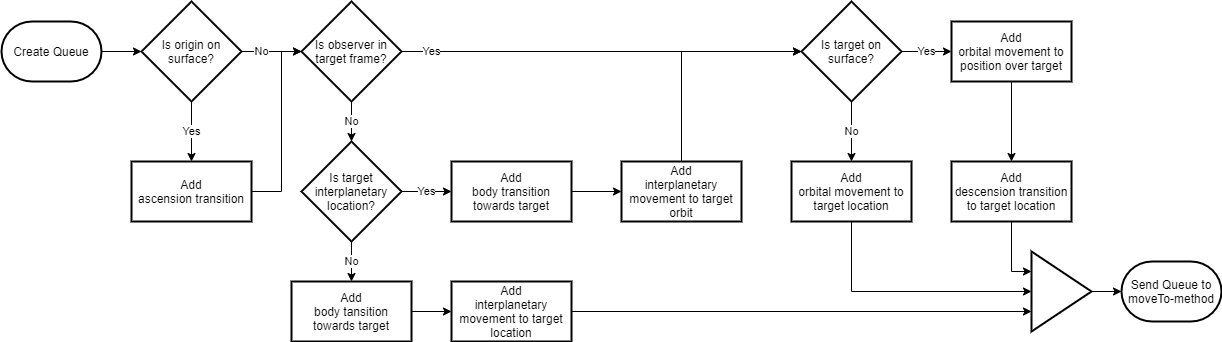

The diagram above was exported from draw.io. Its source (the exported page's mxGraphModel, read from the mxfile embedded in the PNG):
<mxGraphModel dx="1422" dy="1262" grid="1" gridSize="10" guides="1" tooltips="1" connect="1" arrows="1" fold="1" page="0" pageScale="1" pageWidth="827" pageHeight="1169" math="0" shadow="0">
  <root>
    <mxCell id="0" />
    <mxCell id="1" parent="0" />
    <mxCell id="PeY7ExRHM20iba3u79Iy-11" style="edgeStyle=orthogonalEdgeStyle;rounded=0;orthogonalLoop=1;jettySize=auto;html=1;exitX=1;exitY=0.5;exitDx=0;exitDy=0;exitPerimeter=0;entryX=0;entryY=0.5;entryDx=0;entryDy=0;entryPerimeter=0;" edge="1" parent="1" source="PeY7ExRHM20iba3u79Iy-7" target="PeY7ExRHM20iba3u79Iy-8">
      <mxGeometry relative="1" as="geometry" />
    </mxCell>
    <mxCell id="PeY7ExRHM20iba3u79Iy-7" value="Create Queue" style="strokeWidth=2;html=1;shape=mxgraph.flowchart.terminator;whiteSpace=wrap;" vertex="1" parent="1">
      <mxGeometry x="240" y="-20" width="100" height="60" as="geometry" />
    </mxCell>
    <mxCell id="PeY7ExRHM20iba3u79Iy-10" value="Yes" style="edgeStyle=orthogonalEdgeStyle;rounded=0;orthogonalLoop=1;jettySize=auto;html=1;exitX=0.5;exitY=1;exitDx=0;exitDy=0;exitPerimeter=0;entryX=0.5;entryY=0;entryDx=0;entryDy=0;" edge="1" parent="1" source="PeY7ExRHM20iba3u79Iy-8" target="PeY7ExRHM20iba3u79Iy-9">
      <mxGeometry relative="1" as="geometry" />
    </mxCell>
    <mxCell id="PeY7ExRHM20iba3u79Iy-13" value="No" style="edgeStyle=orthogonalEdgeStyle;rounded=0;orthogonalLoop=1;jettySize=auto;html=1;exitX=1;exitY=0.5;exitDx=0;exitDy=0;exitPerimeter=0;entryX=0;entryY=0.5;entryDx=0;entryDy=0;entryPerimeter=0;" edge="1" parent="1" source="PeY7ExRHM20iba3u79Iy-8" target="PeY7ExRHM20iba3u79Iy-14">
      <mxGeometry x="-0.3333" relative="1" as="geometry">
        <mxPoint x="580" y="270" as="targetPoint" />
        <mxPoint as="offset" />
      </mxGeometry>
    </mxCell>
    <mxCell id="PeY7ExRHM20iba3u79Iy-8" value="Is origin on surface?" style="strokeWidth=2;html=1;shape=mxgraph.flowchart.decision;whiteSpace=wrap;" vertex="1" parent="1">
      <mxGeometry x="380" y="-40" width="100" height="100" as="geometry" />
    </mxCell>
    <mxCell id="PeY7ExRHM20iba3u79Iy-16" style="edgeStyle=orthogonalEdgeStyle;rounded=0;orthogonalLoop=1;jettySize=auto;html=1;exitX=1;exitY=0.5;exitDx=0;exitDy=0;entryX=0;entryY=0.5;entryDx=0;entryDy=0;entryPerimeter=0;" edge="1" parent="1" source="PeY7ExRHM20iba3u79Iy-9" target="PeY7ExRHM20iba3u79Iy-14">
      <mxGeometry relative="1" as="geometry">
        <mxPoint x="580" y="240" as="targetPoint" />
        <Array as="points">
          <mxPoint x="520" y="150" />
          <mxPoint x="520" y="10" />
        </Array>
      </mxGeometry>
    </mxCell>
    <mxCell id="PeY7ExRHM20iba3u79Iy-9" value="Add&lt;br&gt;ascension transition" style="rounded=0;whiteSpace=wrap;html=1;strokeWidth=2;" vertex="1" parent="1">
      <mxGeometry x="370" y="120" width="120" height="60" as="geometry" />
    </mxCell>
    <mxCell id="PeY7ExRHM20iba3u79Iy-19" value="Yes" style="edgeStyle=orthogonalEdgeStyle;rounded=0;orthogonalLoop=1;jettySize=auto;html=1;exitX=1;exitY=0.5;exitDx=0;exitDy=0;exitPerimeter=0;" edge="1" parent="1" source="PeY7ExRHM20iba3u79Iy-14" target="PeY7ExRHM20iba3u79Iy-18">
      <mxGeometry x="-0.85" relative="1" as="geometry">
        <mxPoint as="offset" />
      </mxGeometry>
    </mxCell>
    <mxCell id="PeY7ExRHM20iba3u79Iy-30" value="No" style="edgeStyle=none;rounded=0;orthogonalLoop=1;jettySize=auto;html=1;exitX=0.5;exitY=1;exitDx=0;exitDy=0;exitPerimeter=0;entryX=0.5;entryY=0;entryDx=0;entryDy=0;entryPerimeter=0;" edge="1" parent="1" source="PeY7ExRHM20iba3u79Iy-14" target="PeY7ExRHM20iba3u79Iy-29">
      <mxGeometry relative="1" as="geometry" />
    </mxCell>
    <mxCell id="PeY7ExRHM20iba3u79Iy-14" value="Is observer in target frame?" style="strokeWidth=2;html=1;shape=mxgraph.flowchart.decision;whiteSpace=wrap;" vertex="1" parent="1">
      <mxGeometry x="540" y="-40" width="100" height="100" as="geometry" />
    </mxCell>
    <mxCell id="PeY7ExRHM20iba3u79Iy-21" value="No" style="rounded=0;orthogonalLoop=1;jettySize=auto;html=1;exitX=0.5;exitY=1;exitDx=0;exitDy=0;exitPerimeter=0;entryX=0.5;entryY=0;entryDx=0;entryDy=0;" edge="1" parent="1" source="PeY7ExRHM20iba3u79Iy-18" target="PeY7ExRHM20iba3u79Iy-20">
      <mxGeometry relative="1" as="geometry" />
    </mxCell>
    <mxCell id="PeY7ExRHM20iba3u79Iy-23" value="Yes" style="rounded=0;orthogonalLoop=1;jettySize=auto;html=1;exitX=1;exitY=0.5;exitDx=0;exitDy=0;exitPerimeter=0;entryX=0;entryY=0.5;entryDx=0;entryDy=0;" edge="1" parent="1" source="PeY7ExRHM20iba3u79Iy-18" target="PeY7ExRHM20iba3u79Iy-22">
      <mxGeometry relative="1" as="geometry" />
    </mxCell>
    <mxCell id="PeY7ExRHM20iba3u79Iy-18" value="Is target on surface?" style="strokeWidth=2;html=1;shape=mxgraph.flowchart.decision;whiteSpace=wrap;" vertex="1" parent="1">
      <mxGeometry x="1040" y="-40" width="100" height="100" as="geometry" />
    </mxCell>
    <mxCell id="PeY7ExRHM20iba3u79Iy-52" style="edgeStyle=orthogonalEdgeStyle;rounded=0;orthogonalLoop=1;jettySize=auto;html=1;entryX=0;entryY=0.5;entryDx=0;entryDy=0;" edge="1" parent="1" source="PeY7ExRHM20iba3u79Iy-20" target="PeY7ExRHM20iba3u79Iy-50">
      <mxGeometry relative="1" as="geometry">
        <Array as="points">
          <mxPoint x="1090" y="250" />
        </Array>
      </mxGeometry>
    </mxCell>
    <mxCell id="PeY7ExRHM20iba3u79Iy-20" value="Add&lt;br&gt;orbital movement to target location" style="rounded=0;whiteSpace=wrap;html=1;strokeWidth=2;" vertex="1" parent="1">
      <mxGeometry x="1030" y="120" width="120" height="60" as="geometry" />
    </mxCell>
    <mxCell id="PeY7ExRHM20iba3u79Iy-25" style="edgeStyle=orthogonalEdgeStyle;rounded=0;orthogonalLoop=1;jettySize=auto;html=1;exitX=0.5;exitY=1;exitDx=0;exitDy=0;entryX=0.5;entryY=0;entryDx=0;entryDy=0;" edge="1" parent="1" source="PeY7ExRHM20iba3u79Iy-22" target="PeY7ExRHM20iba3u79Iy-24">
      <mxGeometry relative="1" as="geometry" />
    </mxCell>
    <mxCell id="PeY7ExRHM20iba3u79Iy-22" value="Add&lt;br&gt;orbital movement to position over target" style="rounded=0;whiteSpace=wrap;html=1;strokeWidth=2;" vertex="1" parent="1">
      <mxGeometry x="1190" y="-20" width="120" height="60" as="geometry" />
    </mxCell>
    <mxCell id="PeY7ExRHM20iba3u79Iy-53" style="edgeStyle=orthogonalEdgeStyle;rounded=0;orthogonalLoop=1;jettySize=auto;html=1;entryX=0;entryY=0.25;entryDx=0;entryDy=0;" edge="1" parent="1" source="PeY7ExRHM20iba3u79Iy-24" target="PeY7ExRHM20iba3u79Iy-50">
      <mxGeometry relative="1" as="geometry" />
    </mxCell>
    <mxCell id="PeY7ExRHM20iba3u79Iy-24" value="Add&lt;br&gt;descension transition to target location" style="rounded=0;whiteSpace=wrap;html=1;strokeWidth=2;" vertex="1" parent="1">
      <mxGeometry x="1190" y="120" width="120" height="60" as="geometry" />
    </mxCell>
    <mxCell id="PeY7ExRHM20iba3u79Iy-32" value="Yes" style="edgeStyle=none;rounded=0;orthogonalLoop=1;jettySize=auto;html=1;exitX=1;exitY=0.5;exitDx=0;exitDy=0;exitPerimeter=0;entryX=0;entryY=0.5;entryDx=0;entryDy=0;" edge="1" parent="1" source="PeY7ExRHM20iba3u79Iy-29" target="PeY7ExRHM20iba3u79Iy-31">
      <mxGeometry relative="1" as="geometry" />
    </mxCell>
    <mxCell id="PeY7ExRHM20iba3u79Iy-36" value="No" style="edgeStyle=none;rounded=0;orthogonalLoop=1;jettySize=auto;html=1;exitX=0.5;exitY=1;exitDx=0;exitDy=0;exitPerimeter=0;" edge="1" parent="1" source="PeY7ExRHM20iba3u79Iy-29" target="PeY7ExRHM20iba3u79Iy-35">
      <mxGeometry relative="1" as="geometry" />
    </mxCell>
    <mxCell id="PeY7ExRHM20iba3u79Iy-29" value="Is target interplanetary location?" style="strokeWidth=2;html=1;shape=mxgraph.flowchart.decision;whiteSpace=wrap;" vertex="1" parent="1">
      <mxGeometry x="540" y="100" width="100" height="100" as="geometry" />
    </mxCell>
    <mxCell id="PeY7ExRHM20iba3u79Iy-34" style="edgeStyle=none;rounded=0;orthogonalLoop=1;jettySize=auto;html=1;exitX=1;exitY=0.5;exitDx=0;exitDy=0;entryX=0;entryY=0.5;entryDx=0;entryDy=0;" edge="1" parent="1" source="PeY7ExRHM20iba3u79Iy-31" target="PeY7ExRHM20iba3u79Iy-33">
      <mxGeometry relative="1" as="geometry" />
    </mxCell>
    <mxCell id="PeY7ExRHM20iba3u79Iy-31" value="Add&lt;br&gt;body transition towards target" style="rounded=0;whiteSpace=wrap;html=1;strokeWidth=2;" vertex="1" parent="1">
      <mxGeometry x="690" y="120" width="120" height="60" as="geometry" />
    </mxCell>
    <mxCell id="PeY7ExRHM20iba3u79Iy-40" style="rounded=0;orthogonalLoop=1;jettySize=auto;html=1;exitX=0.5;exitY=0;exitDx=0;exitDy=0;entryX=0;entryY=0.5;entryDx=0;entryDy=0;entryPerimeter=0;edgeStyle=orthogonalEdgeStyle;" edge="1" parent="1" source="PeY7ExRHM20iba3u79Iy-33" target="PeY7ExRHM20iba3u79Iy-18">
      <mxGeometry relative="1" as="geometry" />
    </mxCell>
    <mxCell id="PeY7ExRHM20iba3u79Iy-33" value="Add&lt;br&gt;interplanetary movement to target orbit" style="rounded=0;whiteSpace=wrap;html=1;strokeWidth=2;" vertex="1" parent="1">
      <mxGeometry x="860" y="120" width="120" height="60" as="geometry" />
    </mxCell>
    <mxCell id="PeY7ExRHM20iba3u79Iy-38" style="edgeStyle=none;rounded=0;orthogonalLoop=1;jettySize=auto;html=1;exitX=1;exitY=0.5;exitDx=0;exitDy=0;entryX=0;entryY=0.5;entryDx=0;entryDy=0;" edge="1" parent="1" source="PeY7ExRHM20iba3u79Iy-35" target="PeY7ExRHM20iba3u79Iy-37">
      <mxGeometry relative="1" as="geometry" />
    </mxCell>
    <mxCell id="PeY7ExRHM20iba3u79Iy-35" value="Add&lt;br&gt;body tansition towards target" style="rounded=0;whiteSpace=wrap;html=1;strokeWidth=2;" vertex="1" parent="1">
      <mxGeometry x="530" y="240" width="120" height="60" as="geometry" />
    </mxCell>
    <mxCell id="PeY7ExRHM20iba3u79Iy-51" style="edgeStyle=orthogonalEdgeStyle;rounded=0;orthogonalLoop=1;jettySize=auto;html=1;entryX=0;entryY=0.75;entryDx=0;entryDy=0;" edge="1" parent="1" source="PeY7ExRHM20iba3u79Iy-37" target="PeY7ExRHM20iba3u79Iy-50">
      <mxGeometry relative="1" as="geometry" />
    </mxCell>
    <mxCell id="PeY7ExRHM20iba3u79Iy-37" value="Add&lt;br&gt;interplanetary movement to target location" style="rounded=0;whiteSpace=wrap;html=1;strokeWidth=2;" vertex="1" parent="1">
      <mxGeometry x="690" y="240" width="120" height="60" as="geometry" />
    </mxCell>
    <mxCell id="PeY7ExRHM20iba3u79Iy-42" value="Send Queue to moveTo-method" style="strokeWidth=2;html=1;shape=mxgraph.flowchart.terminator;whiteSpace=wrap;" vertex="1" parent="1">
      <mxGeometry x="1360" y="220" width="100" height="60" as="geometry" />
    </mxCell>
    <mxCell id="PeY7ExRHM20iba3u79Iy-54" style="edgeStyle=orthogonalEdgeStyle;rounded=0;orthogonalLoop=1;jettySize=auto;html=1;entryX=0;entryY=0.5;entryDx=0;entryDy=0;entryPerimeter=0;" edge="1" parent="1" source="PeY7ExRHM20iba3u79Iy-50" target="PeY7ExRHM20iba3u79Iy-42">
      <mxGeometry relative="1" as="geometry" />
    </mxCell>
    <mxCell id="PeY7ExRHM20iba3u79Iy-50" value="" style="triangle;whiteSpace=wrap;html=1;strokeWidth=2;rounded=0;" vertex="1" parent="1">
      <mxGeometry x="1270" y="210" width="60" height="80" as="geometry" />
    </mxCell>
  </root>
</mxGraphModel>